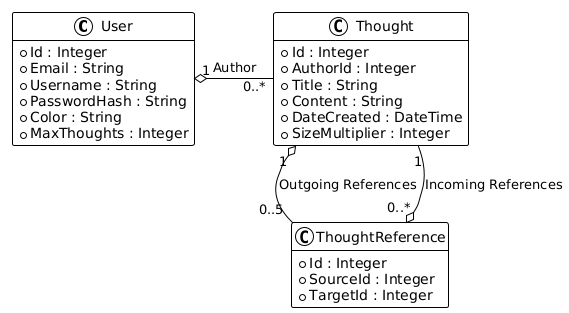

The diagram above was rendered by PlantUML. Its source (embedded in the PNG):
@startuml
!theme plain
hide empty members

class User {
+ Id : Integer
+ Email : String
+ Username : String
+ PasswordHash : String
+ Color : String
+ MaxThoughts : Integer
}

class Thought {
+ Id : Integer
+ AuthorId : Integer
+ Title : String
+ Content : String
+ DateCreated : DateTime
+ SizeMultiplier : Integer
}

class ThoughtReference {
+ Id : Integer
+ SourceId : Integer
+ TargetId : Integer
}

User "1" o- "0..*" Thought : "Author"

Thought "1" o-- "0..5" ThoughtReference : "Outgoing References"
Thought "1" --o "0..*" ThoughtReference : "Incoming References"
@enduml